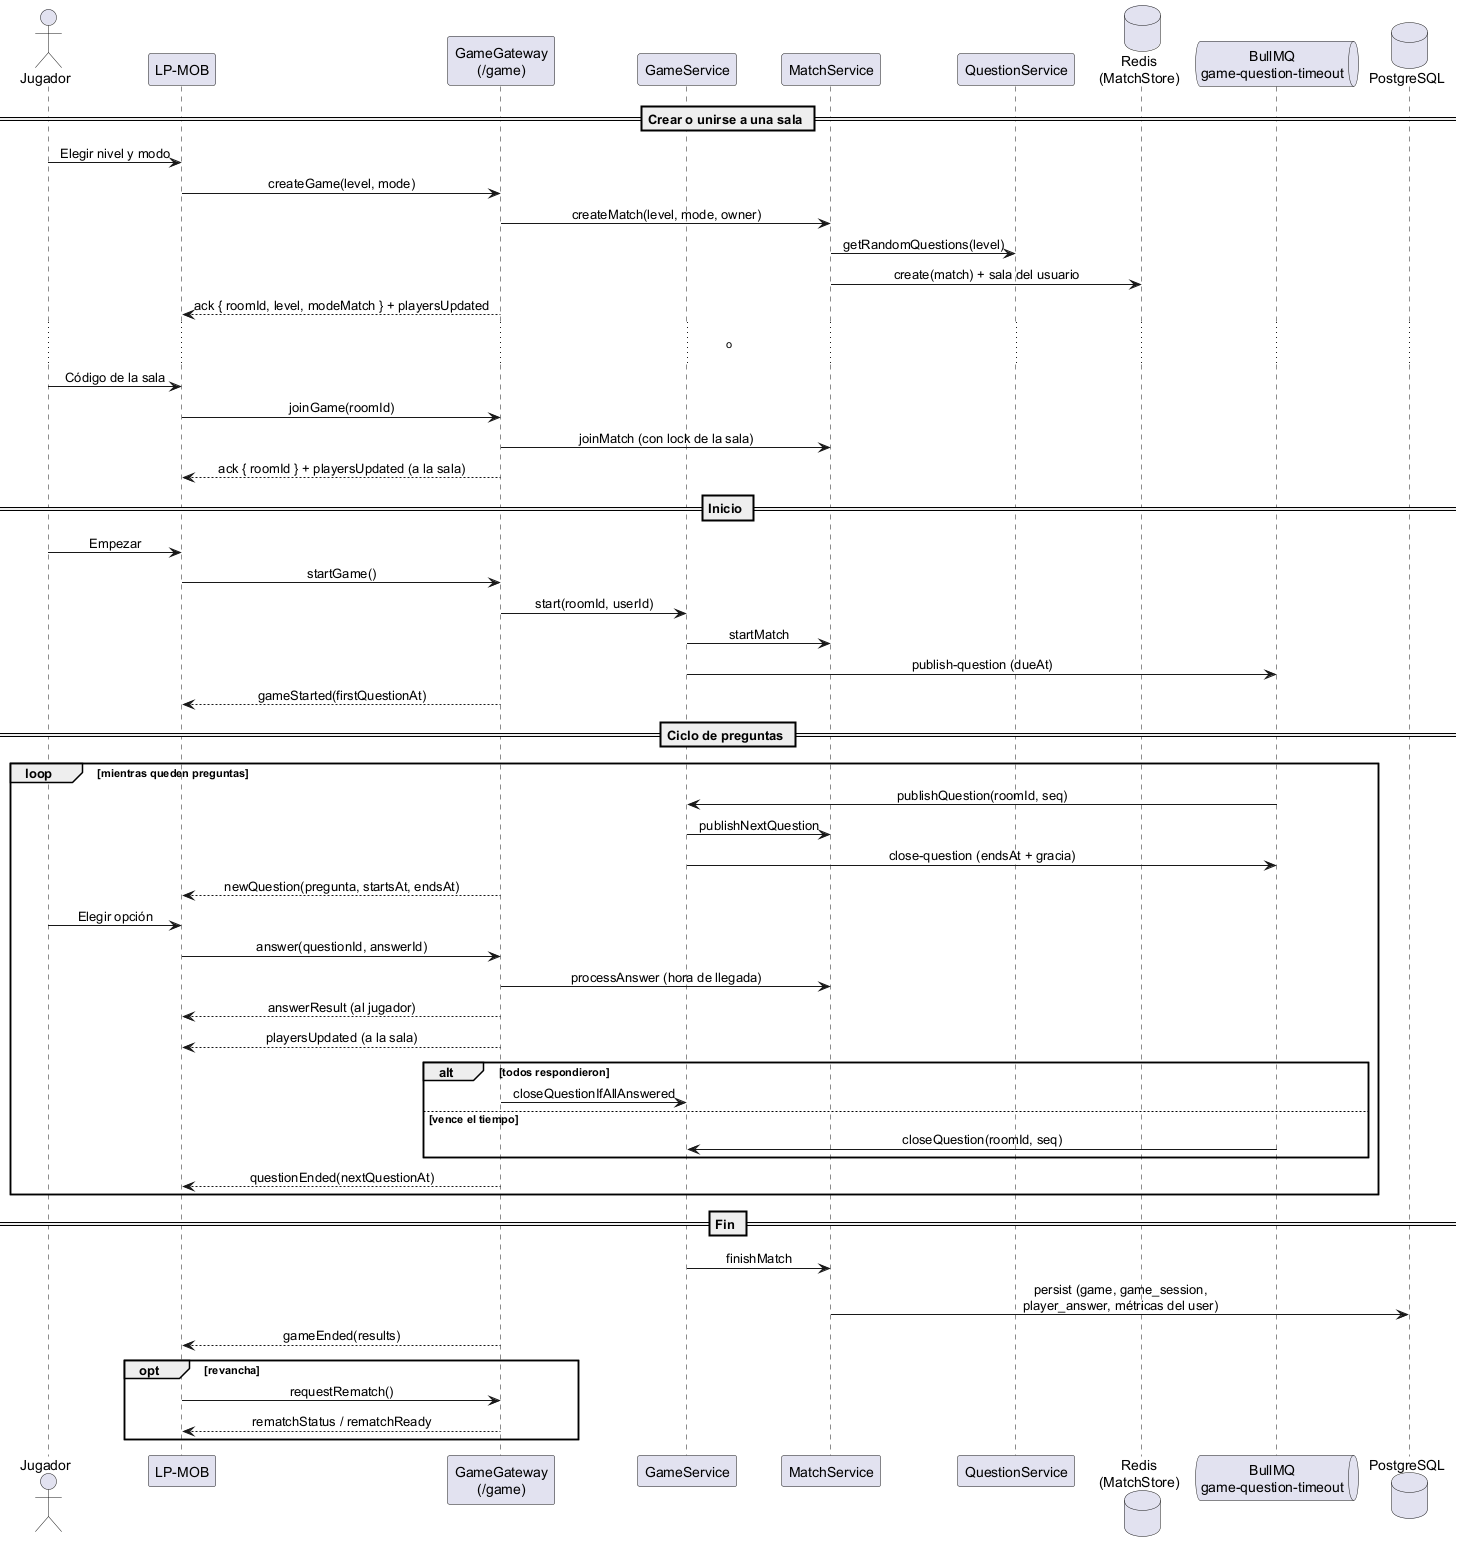

The diagram above was rendered by PlantUML. Its source (embedded in the PNG):
@startuml
!pragma layout smetana
' Partida de trivia. Fuente: modules/game (GameGateway, GameService,
' MatchService, GameQueueService/Processor, MatchResultsService).
skinparam sequenceMessageAlign center
skinparam ParticipantPadding 14

actor "Jugador" as Player
participant "LP-MOB" as Mobile
participant "GameGateway\n(/game)" as Gateway
participant "GameService" as GameService
participant "MatchService" as MatchService
participant "QuestionService" as QuestionService
database "Redis\n(MatchStore)" as Store
queue "BullMQ\ngame-question-timeout" as Queue
database "PostgreSQL" as DB

== Crear o unirse a una sala ==
Player -> Mobile: Elegir nivel y modo
Mobile -> Gateway: createGame(level, mode)
Gateway -> MatchService: createMatch(level, mode, owner)
MatchService -> QuestionService: getRandomQuestions(level)
MatchService -> Store: create(match) + sala del usuario
Gateway --> Mobile: ack { roomId, level, modeMatch } + playersUpdated
... o ...
Player -> Mobile: Código de la sala
Mobile -> Gateway: joinGame(roomId)
Gateway -> MatchService: joinMatch (con lock de la sala)
Gateway --> Mobile: ack { roomId } + playersUpdated (a la sala)

== Inicio ==
Player -> Mobile: Empezar
Mobile -> Gateway: startGame()
Gateway -> GameService: start(roomId, userId)
GameService -> MatchService: startMatch
GameService -> Queue: publish-question (dueAt)
Gateway --> Mobile: gameStarted(firstQuestionAt)

== Ciclo de preguntas ==
loop mientras queden preguntas
  Queue -> GameService: publishQuestion(roomId, seq)
  GameService -> MatchService: publishNextQuestion
  GameService -> Queue: close-question (endsAt + gracia)
  Gateway --> Mobile: newQuestion(pregunta, startsAt, endsAt)
  Player -> Mobile: Elegir opción
  Mobile -> Gateway: answer(questionId, answerId)
  Gateway -> MatchService: processAnswer (hora de llegada)
  Gateway --> Mobile: answerResult (al jugador)
  Gateway --> Mobile: playersUpdated (a la sala)
  alt todos respondieron
    Gateway -> GameService: closeQuestionIfAllAnswered
  else vence el tiempo
    Queue -> GameService: closeQuestion(roomId, seq)
  end
  Gateway --> Mobile: questionEnded(nextQuestionAt)
end

== Fin ==
GameService -> MatchService: finishMatch
MatchService -> DB: persist (game, game_session,\nplayer_answer, métricas del user)
Gateway --> Mobile: gameEnded(results)
opt revancha
  Mobile -> Gateway: requestRematch()
  Gateway --> Mobile: rematchStatus / rematchReady
end

@enduml